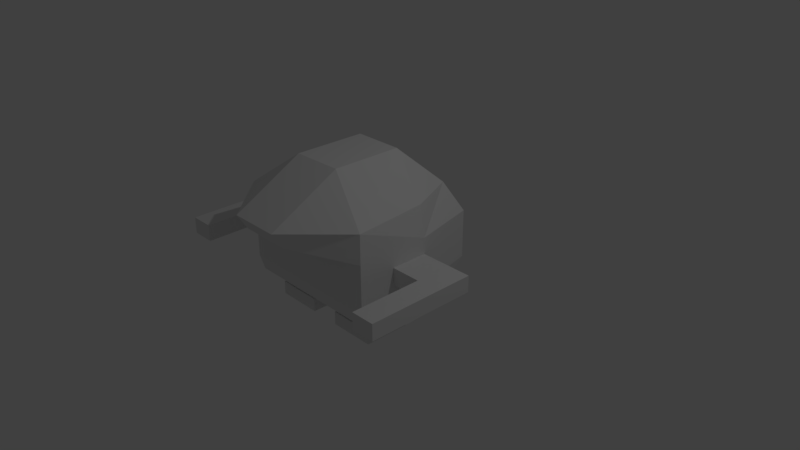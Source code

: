 # Source: ennemi_1.blend  (saved by Blender 2.79.0; exported with 4.5.12 LTS)
import bpy
from mathutils import Matrix  # noqa: F401  (used for matrix-valued properties, if any)

bpy.ops.wm.read_factory_settings(use_empty=True)
scene = bpy.context.scene
scene.name = 'Scene'

# ---- collections
col_collection_1 = bpy.data.collections.new('Collection 1'); scene.collection.children.link(col_collection_1)

# ---- materials (node trees are filled in below, after node groups)
mat_material = bpy.data.materials.new('Material')
mat_material.alpha_threshold = 0.0
mat_material.use_transparent_shadow = False
mat_material.roughness = 0.5
mat_material.line_color = (0.0, 0.0, 0.0, 1.0)

# ---- material node trees

# ---- world
world_world = bpy.data.worlds.new('World'); scene.world = world_world
world_world.color = (0.05088, 0.05088, 0.05088)
world_world.use_sun_shadow = False
world_world.sun_shadow_jitter_overblur = 0.0
world_world.cycles.sampling_method = 'MANUAL'

# ---- cameras
cam_camera = bpy.data.cameras.new('Camera')
cam_camera.clip_end = 100.0
cam_camera.lens = 35.0
cam_camera.sensor_width = 32.0
cam_camera.sensor_height = 18.0
cam_camera.ortho_scale = 7.314
cam_camera.dof.focus_distance = 0.0
cam_camera.dof.aperture_fstop = 128.0

# ---- lights
light_lamp = bpy.data.lights.new('Lamp', 'POINT')
light_lamp.transmission_factor = 0.0
light_lamp.cutoff_distance = 30.0
light_lamp.energy = 100.0
light_lamp.shadow_buffer_clip_start = 1.001
light_lamp.shadow_soft_size = 0.1
light_lamp.shadow_maximum_resolution = 0.006
light_lamp.use_absolute_resolution = True

# ---- meshes
me_cube = bpy.data.meshes.new('Cube')
me_cube.from_pydata([(0.8016, 0.6765, -0.2615), (1.0, -0.9306, -0.2615), (-1.0, -0.9306, -0.2615), (-0.8016, 0.6765, -0.2615), (0.6177, 0.694, 1.0), (1.0, -1.0, 1.0), (-1.0, -1.0, 1.0), (-0.6568, 0.694, 1.0), (1.0, -1.0, 0.608), (-1.0, -1.0, 0.6293), (0.3745, -1.572, 0.789), (-0.3275, -1.572, 0.789), (0.3333, 0.1766, 1.505), (-0.3333, 0.1766, 1.505), (0.3333, -0.7682, 1.505), (-0.3333, -0.7849, 1.505), (0.3333, -1.703, 1.0), (-0.3333, -1.703, 1.0), (0.8016, 0.8886, 0.608), (-0.8016, 0.8886, 0.608), (-1.0, -1.0, 0.4066), (-1.0, 2.831e-07, -0.04149), (-1.0, 2.533e-07, 0.3986), (-1.0, -0.5, 0.1812), (-1.0, 2.682e-07, 0.1786), (-1.0, 2.384e-07, 0.6187), (-1.0, -1.0, 0.1839), (-1.0, 2.98e-07, -0.2615), (-1.0, -0.5, 0.624), (-0.8016, 0.8886, -0.04416), (-1.0, -1.0, -0.03883), (-1.0, -0.5, -0.2615), (-1.0, -0.5, 0.4026), (-1.0, -0.5, -0.04016), (1.0, -5.96e-08, -0.2615), (1.0, -1.0, 0.1732), (1.0, -2.384e-07, 0.608), (1.0, -1.788e-07, 0.1732), (1.0, -0.5, -0.2615), (1.0, -1.0, 0.3906), (1.0, -1.0, -0.04416), (0.8016, 0.8886, -0.04416), (1.0, -0.5, 0.608), (1.0, -0.5, 0.1732), (1.0, -1.192e-07, -0.04416), (1.0, -2.086e-07, 0.3906), (1.0, -0.5, -0.04416), (1.0, -0.5, 0.3906), (-1.398, 3.725e-07, 0.3986), (-1.398, -0.5, 0.1812), (-1.398, 3.874e-07, 0.1786), (-1.398, -0.5, 0.4026), (-1.717, 3.725e-07, 0.3986), (-1.717, -0.5, 0.1812), (-1.717, 3.874e-07, 0.1786), (-1.717, -0.5, 0.4026), (-1.398, -1.47, 0.1812), (-1.398, -1.47, 0.4026), (-1.717, -1.47, 0.1812), (-1.717, -1.47, 0.4026), (1.398, -3.278e-07, 0.1732), (1.398, -0.5, 0.1732), (1.398, -3.576e-07, 0.3906), (1.398, -0.5, 0.3906), (1.717, -4.768e-07, 0.1732), (1.717, -0.5, 0.1732), (1.717, -5.066e-07, 0.3906), (1.717, -0.5, 0.3906), (1.398, -1.47, 0.1732), (1.398, -1.47, 0.3906), (1.717, -1.47, 0.1732), (1.717, -1.47, 0.3906), (0.9008, 0.02605, 1.0), (-0.9008, 0.02605, 1.0), (-0.2069, -0.9306, -0.2615), (-0.2069, -0.5, -0.2615), (-0.2069, 1.192e-07, -0.2615), (-1.192e-07, 0.6765, -0.2615), (0.827, 2.98e-08, -0.2615), (-0.827, 2.086e-07, -0.2615), (-0.827, -0.5, -0.2615), (0.827, -0.5, -0.2615), (-0.827, -0.9306, -0.2615), (0.827, -0.9306, -0.2615), (0.2069, 7.451e-08, -0.2615), (0.2069, -0.5, -0.2615), (0.2069, -0.9306, -0.2615), (-0.827, -0.5, -0.4531), (-0.2069, -0.5, -0.4531), (-0.827, 2.086e-07, -0.4531), (-0.2069, 1.192e-07, -0.4531), (0.2069, 7.451e-08, -0.4531), (0.827, 2.98e-08, -0.4531), (0.2069, -0.5, -0.4531), (0.827, -0.5, -0.4531), (-0.827, -0.5, -0.6332), (-0.2069, -0.5, -0.6332), (-0.827, 2.086e-07, -0.6332), (-0.2069, 1.192e-07, -0.6332), (0.2069, 7.451e-08, -0.6332), (0.827, 2.98e-08, -0.6332), (0.2069, -0.5, -0.6332), (0.827, -0.5, -0.6332), (-0.827, -0.7617, -0.4531), (-0.2069, -0.7617, -0.4531), (0.2069, -0.7617, -0.4531), (0.827, -0.7617, -0.4531), (-0.827, -0.7617, -0.6332), (-0.2069, -0.7617, -0.6332), (0.2069, -0.7617, -0.6332), (0.827, -0.7617, -0.6332)], [], [(13, 7, 73, 6, 15), (16, 17, 11, 10), (4, 18, 19, 7), (5, 14, 16), (5, 16, 10, 8), (41, 18, 36, 44), (6, 9, 11, 17), (14, 15, 17, 16), (4, 12, 14, 5, 72), (12, 13, 15, 14), (15, 6, 17), (9, 8, 10, 11), (13, 12, 4, 7), (5, 8, 36, 72), (4, 72, 36, 18), (47, 42, 8, 39), (18, 41, 29, 19), (33, 21, 27, 31), (22, 24, 50, 48), (22, 25, 19, 29, 21, 24), (20, 32, 23, 26), (9, 28, 32, 20), (28, 25, 22, 32), (30, 33, 31, 2), (26, 23, 33, 30), (23, 24, 21, 33), (46, 43, 35, 40), (38, 46, 40, 1), (34, 44, 46, 38), (44, 37, 43, 46), (43, 47, 39, 35), (43, 37, 60, 61), (45, 36, 42, 47), (49, 51, 57, 56), (24, 23, 49, 50), (23, 32, 51, 49), (32, 22, 48, 51), (55, 52, 54, 53), (48, 50, 54, 52), (51, 48, 52, 55), (50, 49, 53, 54), (56, 57, 59, 58), (53, 49, 56, 58), (51, 55, 59, 57), (55, 53, 58, 59), (60, 62, 66, 64), (47, 43, 61, 63), (45, 47, 63, 62), (37, 45, 62, 60), (64, 66, 67, 65), (65, 67, 71, 70), (61, 60, 64, 65), (62, 63, 67, 66), (69, 68, 70, 71), (63, 61, 68, 69), (61, 65, 70, 68), (67, 63, 69, 71), (21, 29, 3, 27), (0, 77, 3, 29, 41), (7, 19, 25, 73), (6, 73, 25, 9), (1, 83, 81, 38), (77, 0, 34, 78, 84, 76, 79, 27, 3), (38, 81, 78, 34), (86, 74, 75, 85), (85, 81, 83, 86), (74, 82, 80, 75), (78, 81, 94, 92), (79, 80, 31, 27), (31, 80, 82, 2), (75, 76, 84, 85), (85, 84, 91, 93), (90, 88, 96, 98), (93, 91, 99, 101), (84, 78, 92, 91), (79, 76, 90, 89), (80, 79, 89, 87), (81, 85, 93, 94), (76, 75, 88, 90), (75, 80, 87, 88), (96, 95, 97, 98), (100, 102, 101, 99), (95, 96, 108, 107), (89, 90, 98, 97), (92, 94, 102, 100), (87, 89, 97, 95), (91, 92, 100, 99), (87, 95, 107, 103), (106, 105, 109, 110), (104, 103, 107, 108), (93, 101, 109, 105), (94, 93, 105, 106), (101, 102, 110, 109), (102, 94, 106, 110), (96, 88, 104, 108), (88, 87, 103, 104), (44, 34, 0, 41), (8, 9, 20, 26, 30, 40, 35, 39), (82, 74, 86, 83, 1, 40, 30, 2)])
me_cube.materials.append(mat_material)
me_cube.use_remesh_preserve_volume = False
me_cube.use_remesh_preserve_attributes = False
me_cube.use_mirror_vertex_groups = False
me_cube.update()

# ---- objects
ob_cube = bpy.data.objects.new('Cube', me_cube)
ob_lamp = bpy.data.objects.new('Lamp', light_lamp)
ob_camera = bpy.data.objects.new('Camera', cam_camera)

# ---- transforms, parenting, visibility, modifiers, constraints
ob_cube.location = (0.0, 0.0, 0.0)
ob_cube.lock_rotations_4d = False
ob_cube.empty_display_type = 'ARROWS'
ob_cube.lineart.crease_threshold = 0.0
ob_lamp.location = (4.076, 1.005, 5.904)
ob_lamp.rotation_euler = (0.6503, 0.05522, 1.866)
ob_lamp.lock_rotations_4d = False
ob_lamp.empty_display_type = 'ARROWS'
ob_lamp.color = (0.0, 0.0, 0.0, 0.0)
ob_lamp.lineart.crease_threshold = 0.0
ob_camera.location = (7.481, -6.508, 5.344)
ob_camera.rotation_euler = (1.109, 0.0, 0.8149)
ob_camera.lock_rotations_4d = False
ob_camera.empty_display_type = 'ARROWS'
ob_camera.color = (0.0, 0.0, 0.0, 0.0)
ob_camera.display_type = 'WIRE'
ob_camera.lineart.crease_threshold = 0.0

# ---- collection membership
col_collection_1.objects.link(ob_cube)
col_collection_1.objects.link(ob_lamp)
col_collection_1.objects.link(ob_camera)

# ---- scene / render settings (as saved in the file)
scene.camera = ob_camera
scene.frame_start = 1; scene.frame_end = 250; scene.frame_set(1)
scene.render.engine = 'BLENDER_EEVEE_NEXT'
scene.render.resolution_percentage = 50
scene.render.dither_intensity = 0.0
scene.cycles.use_denoising = False
scene.cycles.samples = 128
scene.cycles.sampling_pattern = 'TABULATED_SOBOL'
scene.cycles.use_adaptive_sampling = False
scene.cycles.use_light_tree = False
scene.cycles.blur_glossy = 0.0
scene.cycles.sample_clamp_indirect = 0.0
scene.view_settings.view_transform = 'Standard'
bpy.context.view_layer.update()
